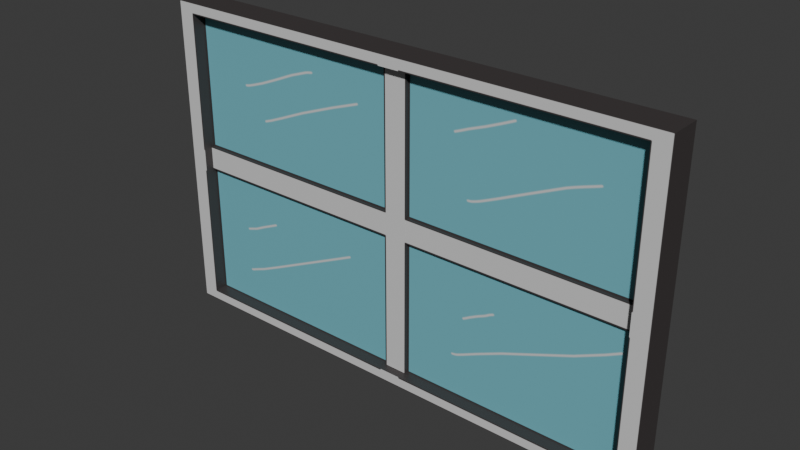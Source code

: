 # Source: WindowModel.blend  (saved by Blender 4.5.91; exported with 4.5.12 LTS)
import bpy
from mathutils import Matrix  # noqa: F401  (used for matrix-valued properties, if any)

bpy.ops.wm.read_factory_settings(use_empty=True)
scene = bpy.context.scene
scene.name = 'Scene'

# ---- collections
col_collection = bpy.data.collections.new('Collection'); scene.collection.children.link(col_collection)

# ---- images (referenced by path relative to the original .blend; pixels are not part of the script)
import os
ASSET_DIR = os.environ.get("B2B_ASSET_DIR", "")  # directory of the original .blend (textures are referenced by path, not embedded)
HERE = os.path.dirname(os.path.abspath(__file__))  # packed textures are extracted next to this script under _unpacked/

def load_image(name, relpath, width, height, colorspace="sRGB"):
    """Load a texture the original file referenced (path relative to the .blend, or extracted next to this script)."""
    p = next((c for c in (os.path.join(HERE, relpath), os.path.join(ASSET_DIR, relpath)) if relpath and os.path.exists(c)), "")
    if p:
        img = bpy.data.images.load(p, check_existing=True)
        img.name = name
    else:  # same state as the original file: an image datablock whose file is absent (Cycles renders it pink)
        img = bpy.data.images.new(name, width, height)
        img.source = "FILE"
        img.filepath = "//" + (relpath or name)
    img.colorspace_settings.name = colorspace
    return img
img_windowtexture_png = load_image('WindowTexture.png', '_unpacked/WindowTexture.58c0fde8.png', 1024, 1024, 'sRGB')

# ---- materials (node trees are filled in below, after node groups)
mat_material_001 = bpy.data.materials.new('Material.001')

# ---- material node trees
mat_material_001.use_nodes = True; mat_material_001.node_tree.nodes.clear()
_N = mat_material_001.node_tree.nodes; _L = mat_material_001.node_tree.links
n0 = _N.new('ShaderNodeBsdfPrincipled'); n0.name = 'Principled BSDF'; n0.location = (-200, 100)
n1 = _N.new('ShaderNodeOutputMaterial'); n1.name = 'Material Output'; n1.location = (200, 100)
n2 = _N.new('ShaderNodeTexImage'); n2.name = 'Image Texture'; n2.location = (-581, 96)
n2.image = img_windowtexture_png
_L.new(n0.outputs[0], n1.inputs[0])
_L.new(n2.outputs[0], n0.inputs[0])
n1.is_active_output = True

# ---- world
world_world = bpy.data.worlds.new('World'); scene.world = world_world
world_world.use_nodes = True; world_world.node_tree.nodes.clear()
_N = world_world.node_tree.nodes; _L = world_world.node_tree.links
n0 = _N.new('ShaderNodeOutputWorld'); n0.name = 'World Output'; n0.location = (200, 100)
n1 = _N.new('ShaderNodeBackground'); n1.name = 'Background'; n1.location = (-200, 100)
n1.inputs[0].default_value = (0.05088, 0.05088, 0.05088, 1.0)
_L.new(n1.outputs[0], n0.inputs[0])
n0.is_active_output = True
world_world.color = (0.05088, 0.05088, 0.05088)
world_world.sun_shadow_jitter_overblur = 0.0

# ---- meshes
me_cube_001 = bpy.data.meshes.new('Cube.001')
me_cube_001.from_pydata([(-0.9317, -1.0, -0.9326), (-0.9317, -1.0, 0.9326), (-1.0, 1.0, -1.0), (-1.0, 1.0, 1.0), (0.9317, -1.0, -0.9326), (0.9317, -1.0, 0.9326), (1.0, 1.0, -1.0), (1.0, 1.0, 1.0), (-1.0, -1.0, -1.0), (-1.0, -1.0, 1.0), (1.0, -1.0, 1.0), (1.0, -1.0, -1.0), (-1.0, -1.0, -1.0), (-1.0, -1.0, 1.0), (1.0, -1.0, 1.0), (1.0, -1.0, -1.0), (-0.04656, -0.1851, -0.07619), (-0.04656, -0.1851, 0.07619), (0.04656, -0.1851, 0.07576), (0.04656, -0.1851, -0.07576), (-0.9317, -0.1851, -0.07619), (-0.9317, -0.1851, 0.07619), (0.9317, -0.1851, 0.07576), (0.9317, -0.1851, -0.07576), (-0.04656, -0.4327, -0.9326), (-0.04656, -0.4327, 0.9326), (0.04656, -0.4327, 0.9326), (0.04656, -0.4327, -0.9326), (-0.9317, -0.1851, -0.9326), (-0.9317, -0.1851, 0.9326), (-0.04656, -0.1851, -0.9326), (-0.04656, -0.1851, 0.9326), (-0.9317, -0.4294, -0.07619), (-0.9317, -0.4294, 0.07619), (-0.04656, -0.4294, -0.07619), (-0.04656, -0.4294, 0.07619), (0.9317, -0.1851, 0.9326), (0.9317, -0.1851, -0.9326), (0.04656, -0.1851, 0.9326), (0.04656, -0.1851, -0.9326), (0.9317, -0.4311, 0.07576), (0.9317, -0.4311, -0.07576), (0.04656, -0.4311, 0.07576), (0.04656, -0.4311, -0.07576)], [], [(8, 9, 3, 2), (2, 3, 7, 6), (6, 7, 10, 11), (1, 0, 28, 29), (2, 6, 11, 8), (7, 3, 9, 10), (12, 13, 9, 8), (14, 15, 11, 10), (15, 12, 8, 11), (13, 14, 10, 9), (0, 1, 13, 12), (5, 4, 15, 14), (4, 0, 12, 15), (1, 5, 14, 13), (39, 38, 26, 27), (5, 1, 29, 36), (4, 5, 36, 37), (0, 4, 37, 28), (20, 16, 34, 32), (22, 18, 42, 40), (39, 30, 28, 37), (31, 38, 36, 29), (27, 26, 25, 24), (30, 39, 27, 24), (31, 30, 24, 25), (38, 31, 25, 26), (20, 21, 29, 28), (17, 16, 30, 31), (16, 20, 28, 30), (21, 17, 31, 29), (34, 35, 33, 32), (21, 20, 32, 33), (17, 21, 33, 35), (16, 17, 35, 34), (22, 23, 37, 36), (19, 18, 38, 39), (18, 22, 36, 38), (23, 19, 39, 37), (42, 43, 41, 40), (23, 22, 40, 41), (19, 23, 41, 43), (18, 19, 43, 42)])
_uv = me_cube_001.uv_layers.new(name='UVMap')
_uv.uv.foreach_set('vector', [0.04026, 0.2165, 0.04026, 0.7829, 0.04026, 0.7829, 0.04026, 0.2165, 0.04026, 0.2165, 0.04026, 0.7829, 0.9464, 0.7829, 0.9464, 0.2165, 0.9464, 0.2165, 0.9464, 0.7829, 0.9464, 0.7829, 0.9464, 0.2165, 0.03995, 0.7638, 0.03995, 0.2356, 0.03995, 0.2356, 0.03995, 0.7638, 0.04026, 0.2165, 0.9464, 0.2165, 0.9464, 0.2165, 0.04026, 0.2165, 0.9464, 0.7829, 0.04026, 0.7829, 0.04026, 0.7829, 0.9464, 0.7829, 0.04026, 0.2165, 0.04026, 0.7829, 0.04026, 0.7829, 0.04026, 0.2165, 0.9464, 0.7829, 0.9464, 0.2165, 0.9464, 0.2165, 0.9464, 0.7829, 0.9464, 0.2165, 0.04026, 0.2165, 0.04026, 0.2165, 0.9464, 0.2165, 0.04026, 0.7829, 0.9464, 0.7829, 0.9464, 0.7829, 0.04026, 0.7829, 0.0712, 0.2356, 0.0712, 0.7638, 0.04026, 0.7829, 0.04026, 0.2165, 0.9155, 0.7638, 0.9155, 0.2356, 0.9464, 0.2165, 0.9464, 0.7829, 0.9155, 0.2356, 0.0712, 0.2356, 0.04026, 0.2165, 0.9464, 0.2165, 0.0712, 0.7638, 0.9155, 0.7638, 0.9464, 0.7829, 0.04026, 0.7829, 0.5144, 0.2356, 0.5144, 0.7638, 0.5144, 0.7638, 0.5144, 0.2356, 0.9155, 0.7841, 0.0712, 0.7841, 0.0712, 0.7841, 0.9155, 0.7841, 0.9463, 0.2356, 0.9463, 0.7638, 0.9463, 0.7638, 0.9463, 0.2356, 0.0712, 0.2165, 0.9155, 0.2165, 0.9155, 0.2165, 0.0712, 0.2165, 0.0712, 0.4781, 0.4723, 0.4781, 0.4723, 0.4781, 0.0712, 0.4781, 0.9155, 0.5211, 0.5144, 0.5211, 0.5144, 0.5211, 0.9155, 0.5211, 0.5144, 0.2356, 0.4723, 0.2356, 0.0712, 0.2356, 0.9155, 0.2356, 0.4723, 0.7638, 0.5144, 0.7638, 0.9155, 0.7638, 0.0712, 0.7638, 0.5144, 0.2356, 0.5144, 0.7638, 0.4723, 0.7638, 0.4723, 0.2356, 0.4723, 0.2356, 0.5144, 0.2356, 0.5144, 0.2356, 0.4723, 0.2356, 0.4723, 0.7638, 0.4723, 0.2356, 0.4723, 0.2356, 0.4723, 0.7638, 0.5144, 0.7638, 0.4723, 0.7638, 0.4723, 0.7638, 0.5144, 0.7638, 0.0712, 0.4781, 0.0712, 0.5212, 0.0712, 0.7638, 0.0712, 0.2356, 0.4723, 0.5212, 0.4723, 0.4781, 0.4723, 0.2356, 0.4723, 0.7638, 0.4723, 0.4781, 0.0712, 0.4781, 0.0712, 0.2356, 0.4723, 0.2356, 0.0712, 0.5212, 0.4723, 0.5212, 0.4723, 0.7638, 0.0712, 0.7638, 0.4723, 0.4781, 0.4723, 0.5212, 0.0712, 0.5212, 0.0712, 0.4781, 0.0712, 0.5212, 0.0712, 0.4781, 0.0712, 0.4781, 0.0712, 0.5212, 0.4723, 0.5212, 0.0712, 0.5212, 0.0712, 0.5212, 0.4723, 0.5212, 0.4723, 0.4781, 0.4723, 0.5212, 0.4723, 0.5212, 0.4723, 0.4781, 0.9155, 0.5211, 0.9155, 0.4782, 0.9155, 0.2356, 0.9155, 0.7638, 0.5144, 0.4782, 0.5144, 0.5211, 0.5144, 0.7638, 0.5144, 0.2356, 0.5144, 0.5211, 0.9155, 0.5211, 0.9155, 0.7638, 0.5144, 0.7638, 0.9155, 0.4782, 0.5144, 0.4782, 0.5144, 0.2356, 0.9155, 0.2356, 0.5144, 0.5211, 0.5144, 0.4782, 0.9155, 0.4782, 0.9155, 0.5211, 0.9155, 0.4782, 0.9155, 0.5211, 0.9155, 0.5211, 0.9155, 0.4782, 0.5144, 0.4782, 0.9155, 0.4782, 0.9155, 0.4782, 0.5144, 0.4782, 0.5144, 0.5211, 0.5144, 0.4782, 0.5144, 0.4782, 0.5144, 0.5211])
me_cube_001.materials.append(mat_material_001)
me_cube_001.update()

# ---- objects
ob_cube = bpy.data.objects.new('Cube', me_cube_001)

# ---- transforms, parenting, visibility, modifiers, constraints
ob_cube.location = (0.0, 0.0, 0.0)
ob_cube.scale = (4.0, 0.2461, 2.5)

# ---- collection membership
col_collection.objects.link(ob_cube)

# ---- scene / render settings (as saved in the file)
scene.frame_start = 1; scene.frame_end = 250; scene.frame_set(1)
scene.render.engine = 'BLENDER_EEVEE_NEXT'
bpy.context.view_layer.update()

# ---- added for rendering (the .blend has no active camera and no usable light): camera, sun
cam_auto = bpy.data.cameras.new('AutoCamera')
cam_auto.lens = 50.0
cam_auto.sensor_width = 36.0
cam_auto.clip_end = 1000.0
ob_auto_camera = bpy.data.objects.new('AutoCamera', cam_auto)
scene.collection.objects.link(ob_auto_camera)
ob_auto_camera.location = (8.74042, -10.4885, 6.99234)
ob_auto_camera.rotation_euler = (1.09748, -7.21219e-08, 0.694738)
scene.camera = ob_auto_camera
light_auto_sun = bpy.data.lights.new('AutoSun', 'SUN')
light_auto_sun.energy = 3.0
light_auto_sun.angle = 0.0523599
ob_auto_sun = bpy.data.objects.new('AutoSun', light_auto_sun)
scene.collection.objects.link(ob_auto_sun)
ob_auto_sun.rotation_euler = (0.872665, 0.174533, 0.523599)
bpy.context.view_layer.update()
